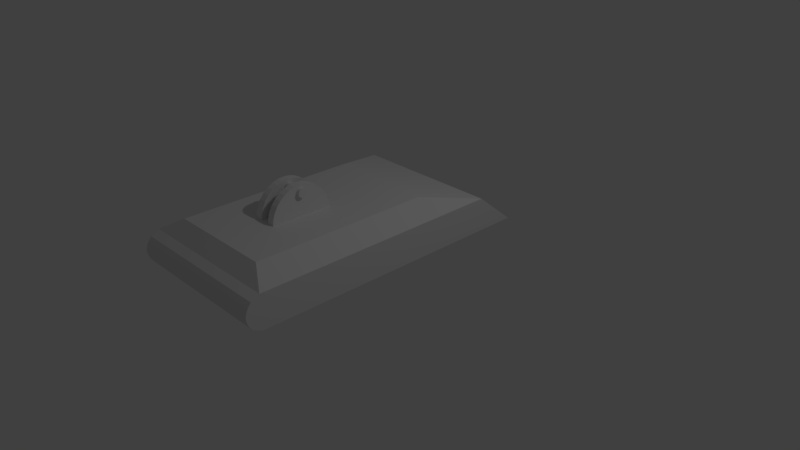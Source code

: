# Source: Bot_Body_1.blend  (saved by Blender 2.79.0; exported with 4.5.12 LTS)
import bpy
from mathutils import Matrix  # noqa: F401  (used for matrix-valued properties, if any)

bpy.ops.wm.read_factory_settings(use_empty=True)
scene = bpy.context.scene
scene.name = 'Scene'

# ---- collections
col_collection_1 = bpy.data.collections.new('Collection 1'); scene.collection.children.link(col_collection_1)

# ---- world
world_world = bpy.data.worlds.new('World'); scene.world = world_world
world_world.color = (0.05088, 0.05088, 0.05088)
world_world.use_sun_shadow = False
world_world.sun_shadow_jitter_overblur = 0.0
world_world.cycles.sampling_method = 'MANUAL'

# ---- cameras
cam_camera = bpy.data.cameras.new('Camera')
cam_camera.clip_end = 100.0
cam_camera.lens = 35.0
cam_camera.sensor_width = 32.0
cam_camera.sensor_height = 18.0
cam_camera.ortho_scale = 7.314
cam_camera.dof.focus_distance = 0.0
cam_camera.dof.aperture_fstop = 128.0

# ---- lights
light_lamp = bpy.data.lights.new('Lamp', 'POINT')
light_lamp.transmission_factor = 0.0
light_lamp.cutoff_distance = 30.0
light_lamp.energy = 100.0
light_lamp.shadow_buffer_clip_start = 1.001
light_lamp.shadow_soft_size = 0.1
light_lamp.shadow_maximum_resolution = 0.006
light_lamp.use_absolute_resolution = True

# ---- meshes
me_cube = bpy.data.meshes.new('Cube')
me_cube.from_pydata([(-1.0, -2.34, 0.2149), (-1.0, -2.34, 0.6574), (-1.0, 1.538, 0.2149), (-1.0, 1.0, 0.6574), (1.0, -2.34, 0.2149), (1.0, -2.34, 0.6574), (1.0, 1.538, 0.2149), (1.0, 1.0, 0.6574), (-1.0, -2.526, 0.4362), (1.0, -2.526, 0.4362), (0.0, -2.34, 0.2149), (0.0, -2.34, 0.6574), (0.0, -2.526, 0.4362), (-1.0, -2.492, 0.5468), (1.0, -2.492, 0.3256), (0.5, -2.34, 0.2149), (-0.5, -2.34, 0.6574), (-1.0, -2.492, 0.3256), (1.0, -2.492, 0.5468), (-0.5, -2.34, 0.2149), (0.5, -2.34, 0.6574), (-0.5, -2.526, 0.4362), (0.5, -2.526, 0.4362), (0.0, -2.492, 0.3256), (0.0, -2.492, 0.5468), (0.5, -2.492, 0.5468), (0.5, -2.492, 0.3256), (-0.5, -2.492, 0.3256), (-0.5, -2.492, 0.5468), (-1.0, -2.45, 0.6021), (1.0, -2.45, 0.2702), (0.75, -2.34, 0.2149), (-0.75, -2.34, 0.6574), (-1.0, -2.515, 0.3809), (1.0, -2.515, 0.4915), (-0.25, -2.34, 0.2149), (0.25, -2.34, 0.6574), (-0.75, -2.526, 0.4362), (0.25, -2.526, 0.4362), (0.0, -2.45, 0.2702), (0.0, -2.515, 0.4915), (-1.0, -2.515, 0.4915), (1.0, -2.515, 0.3809), (0.25, -2.34, 0.2149), (-0.25, -2.34, 0.6574), (-1.0, -2.45, 0.2702), (1.0, -2.45, 0.6021), (-0.75, -2.34, 0.2149), (0.75, -2.34, 0.6574), (-0.25, -2.526, 0.4362), (0.75, -2.526, 0.4362), (0.0, -2.515, 0.3809), (0.0, -2.45, 0.6021), (0.25, -2.492, 0.5468), (0.75, -2.492, 0.5468), (0.5, -2.515, 0.4915), (0.5, -2.45, 0.6021), (0.25, -2.492, 0.3256), (0.75, -2.492, 0.3256), (0.5, -2.45, 0.2702), (0.5, -2.515, 0.3809), (-0.75, -2.492, 0.3256), (-0.25, -2.492, 0.3256), (-0.5, -2.45, 0.2702), (-0.5, -2.515, 0.3809), (-0.75, -2.492, 0.5468), (-0.25, -2.492, 0.5468), (-0.5, -2.515, 0.4915), (-0.5, -2.45, 0.6021), (-0.25, -2.45, 0.6021), (-0.25, -2.515, 0.4915), (-0.75, -2.515, 0.4915), (-0.25, -2.515, 0.3809), (-0.25, -2.45, 0.2702), (-0.75, -2.45, 0.2702), (0.75, -2.515, 0.3809), (0.75, -2.45, 0.2702), (0.25, -2.45, 0.2702), (0.75, -2.45, 0.6021), (0.75, -2.515, 0.4915), (0.25, -2.515, 0.4915), (0.25, -2.45, 0.6021), (0.25, -2.515, 0.3809), (-0.75, -2.515, 0.3809), (-0.75, -2.45, 0.6021), (-0.7029, -2.16, 0.8355), (-0.7029, 0.1881, 0.8355), (0.7029, 0.1881, 0.8355), (0.7029, -2.16, 0.8355), (-0.5272, -2.16, 0.8355), (0.1757, -2.16, 0.8355), (0.0, -2.16, 0.8355), (-0.1757, -2.16, 0.8355), (-0.3515, -2.16, 0.8355), (0.5272, -2.16, 0.8355), (0.3515, -2.16, 0.8355), (0.06288, -1.144, 1.228), (0.158, -1.144, 1.228), (0.06288, -1.065, 1.221), (0.158, -1.065, 1.221), (0.06288, -0.9895, 1.198), (0.158, -0.9895, 1.198), (0.06288, -0.9198, 1.16), (0.158, -0.9198, 1.16), (0.06288, -0.8587, 1.11), (0.158, -0.8587, 1.11), (0.06288, -0.8086, 1.049), (0.158, -0.8086, 1.049), (0.06288, -0.7714, 0.9795), (0.158, -0.7714, 0.9795), (0.06288, -0.7484, 0.9039), (0.158, -0.7484, 0.9039), (0.06288, -0.7407, 0.8253), (0.158, -0.7407, 0.8253), (0.06288, -1.547, 0.8253), (0.158, -1.547, 0.8253), (0.06288, -1.539, 0.9039), (0.158, -1.539, 0.9039), (0.06288, -1.516, 0.9795), (0.158, -1.516, 0.9795), (0.06288, -1.479, 1.049), (0.158, -1.479, 1.049), (0.06288, -1.429, 1.11), (0.158, -1.429, 1.11), (0.06288, -1.368, 1.16), (0.158, -1.368, 1.16), (0.06288, -1.298, 1.198), (0.158, -1.298, 1.198), (0.06288, -1.222, 1.221), (0.158, -1.222, 1.221), (-0.1585, -1.144, 1.228), (-0.06335, -1.144, 1.228), (-0.1585, -1.065, 1.221), (-0.06335, -1.065, 1.221), (-0.1585, -0.9895, 1.198), (-0.06335, -0.9895, 1.198), (-0.1585, -0.9198, 1.16), (-0.06335, -0.9198, 1.16), (-0.1585, -0.8587, 1.11), (-0.06335, -0.8587, 1.11), (-0.1585, -0.8086, 1.049), (-0.06335, -0.8086, 1.049), (-0.1585, -0.7714, 0.9795), (-0.06335, -0.7714, 0.9795), (-0.1585, -0.7484, 0.9039), (-0.06335, -0.7484, 0.9039), (-0.1585, -0.7407, 0.8253), (-0.06335, -0.7407, 0.8253), (-0.1585, -1.547, 0.8253), (-0.06335, -1.547, 0.8253), (-0.1585, -1.539, 0.9039), (-0.06335, -1.539, 0.9039), (-0.1585, -1.516, 0.9795), (-0.06335, -1.516, 0.9795), (-0.1585, -1.479, 1.049), (-0.06335, -1.479, 1.049), (-0.1585, -1.429, 1.11), (-0.06335, -1.429, 1.11), (-0.1585, -1.368, 1.16), (-0.06335, -1.368, 1.16), (-0.1585, -1.298, 1.198), (-0.06335, -1.298, 1.198), (-0.1585, -1.222, 1.221), (-0.06335, -1.222, 1.221), (0.2011, -1.146, 1.081), (-0.2031, -1.146, 1.081), (0.2011, -1.157, 1.082), (-0.2031, -1.157, 1.082), (0.2011, -1.167, 1.085), (-0.2031, -1.167, 1.085), (0.2011, -1.177, 1.09), (-0.2031, -1.177, 1.09), (0.2011, -1.185, 1.097), (-0.2031, -1.185, 1.097), (0.2011, -1.192, 1.105), (-0.2031, -1.192, 1.105), (0.2011, -1.197, 1.114), (-0.2031, -1.197, 1.114), (0.2011, -1.2, 1.125), (-0.2031, -1.2, 1.125), (0.2011, -1.201, 1.135), (-0.2031, -1.201, 1.135), (0.2011, -1.2, 1.146), (-0.2031, -1.2, 1.146), (0.2011, -1.197, 1.156), (-0.2031, -1.197, 1.156), (0.2011, -1.192, 1.166), (-0.2031, -1.192, 1.166), (0.2011, -1.185, 1.174), (-0.2031, -1.185, 1.174), (0.2011, -1.177, 1.181), (-0.2031, -1.177, 1.181), (0.2011, -1.167, 1.186), (-0.2031, -1.167, 1.186), (0.2011, -1.157, 1.189), (-0.2031, -1.157, 1.189), (0.2011, -1.146, 1.19), (-0.2031, -1.146, 1.19), (0.2011, -1.136, 1.189), (-0.2031, -1.136, 1.189), (0.2011, -1.125, 1.186), (-0.2031, -1.125, 1.186), (0.2011, -1.116, 1.181), (-0.2031, -1.116, 1.181), (0.2011, -1.107, 1.174), (-0.2031, -1.107, 1.174), (0.2011, -1.101, 1.166), (-0.2031, -1.101, 1.166), (0.2011, -1.096, 1.156), (-0.2031, -1.096, 1.156), (0.2011, -1.092, 1.146), (-0.2031, -1.092, 1.146), (0.2011, -1.091, 1.135), (-0.2031, -1.091, 1.135), (0.2011, -1.092, 1.125), (-0.2031, -1.092, 1.125), (0.2011, -1.096, 1.114), (-0.2031, -1.096, 1.114), (0.2011, -1.101, 1.105), (-0.2031, -1.101, 1.105), (0.2011, -1.107, 1.097), (-0.2031, -1.107, 1.097), (0.2011, -1.116, 1.09), (-0.2031, -1.116, 1.09), (0.2011, -1.125, 1.085), (-0.2031, -1.125, 1.085), (0.2011, -1.136, 1.082), (-0.2031, -1.136, 1.082)], [], [(0, 45, 17, 33, 8, 41, 13, 29, 1, 3, 2), (2, 3, 7, 6), (6, 7, 5, 46, 18, 34, 9, 42, 14, 30, 4), (84, 32, 1, 29), (2, 6, 4, 31, 15, 43, 10, 35, 19, 47, 0), (5, 7, 87, 88), (83, 37, 8, 33), (82, 38, 12, 51), (81, 36, 11, 52), (80, 53, 24, 40), (79, 54, 25, 55), (78, 48, 20, 56), (77, 57, 23, 39), (76, 58, 26, 59), (75, 50, 22, 60), (74, 61, 17, 45), (73, 62, 27, 63), (72, 49, 21, 64), (71, 65, 13, 41), (70, 66, 28, 67), (69, 44, 16, 68), (66, 69, 68, 28), (24, 52, 69, 66), (52, 11, 44, 69), (49, 70, 67, 21), (12, 40, 70, 49), (40, 24, 66, 70), (37, 71, 41, 8), (21, 67, 71, 37), (67, 28, 65, 71), (62, 72, 64, 27), (23, 51, 72, 62), (51, 12, 49, 72), (35, 73, 63, 19), (10, 39, 73, 35), (39, 23, 62, 73), (47, 74, 45, 0), (19, 63, 74, 47), (63, 27, 61, 74), (58, 75, 60, 26), (14, 42, 75, 58), (42, 9, 50, 75), (31, 76, 59, 15), (4, 30, 76, 31), (30, 14, 58, 76), (43, 77, 39, 10), (15, 59, 77, 43), (59, 26, 57, 77), (54, 78, 56, 25), (18, 46, 78, 54), (46, 5, 48, 78), (50, 79, 55, 22), (9, 34, 79, 50), (34, 18, 54, 79), (38, 80, 40, 12), (22, 55, 80, 38), (55, 25, 53, 80), (53, 81, 52, 24), (25, 56, 81, 53), (56, 20, 36, 81), (57, 82, 51, 23), (26, 60, 82, 57), (60, 22, 38, 82), (61, 83, 33, 17), (27, 64, 83, 61), (64, 21, 37, 83), (65, 84, 29, 13), (28, 68, 84, 65), (68, 16, 32, 84), (87, 86, 85, 89, 93, 92, 91, 90, 95, 94, 88), (11, 36, 90, 91), (7, 3, 86, 87), (44, 11, 91, 92), (3, 1, 85, 86), (48, 5, 88, 94), (16, 44, 92, 93), (20, 48, 94, 95), (32, 16, 93, 89), (36, 20, 95, 90), (1, 32, 89, 85), (96, 97, 99, 98), (98, 99, 101, 100), (100, 101, 103, 102), (102, 103, 105, 104), (104, 105, 107, 106), (106, 107, 109, 108), (108, 109, 111, 110), (110, 111, 113, 112), (114, 115, 117, 116), (116, 117, 119, 118), (118, 119, 121, 120), (120, 121, 123, 122), (122, 123, 125, 124), (124, 125, 127, 126), (99, 97, 129, 127, 125, 123, 121, 119, 117, 115, 113, 111, 109, 107, 105, 103, 101), (126, 127, 129, 128), (128, 129, 97, 96), (96, 98, 100, 102, 104, 106, 108, 110, 112, 114, 116, 118, 120, 122, 124, 126, 128), (112, 113, 115, 114), (130, 131, 133, 132), (132, 133, 135, 134), (134, 135, 137, 136), (136, 137, 139, 138), (138, 139, 141, 140), (140, 141, 143, 142), (142, 143, 145, 144), (144, 145, 147, 146), (148, 149, 151, 150), (150, 151, 153, 152), (152, 153, 155, 154), (154, 155, 157, 156), (156, 157, 159, 158), (158, 159, 161, 160), (133, 131, 163, 161, 159, 157, 155, 153, 151, 149, 147, 145, 143, 141, 139, 137, 135), (160, 161, 163, 162), (162, 163, 131, 130), (130, 132, 134, 136, 138, 140, 142, 144, 146, 148, 150, 152, 154, 156, 158, 160, 162), (146, 147, 149, 148), (164, 165, 167, 166), (166, 167, 169, 168), (168, 169, 171, 170), (170, 171, 173, 172), (172, 173, 175, 174), (174, 175, 177, 176), (176, 177, 179, 178), (178, 179, 181, 180), (180, 181, 183, 182), (182, 183, 185, 184), (184, 185, 187, 186), (186, 187, 189, 188), (188, 189, 191, 190), (190, 191, 193, 192), (192, 193, 195, 194), (194, 195, 197, 196), (196, 197, 199, 198), (198, 199, 201, 200), (200, 201, 203, 202), (202, 203, 205, 204), (204, 205, 207, 206), (206, 207, 209, 208), (208, 209, 211, 210), (210, 211, 213, 212), (212, 213, 215, 214), (214, 215, 217, 216), (216, 217, 219, 218), (218, 219, 221, 220), (220, 221, 223, 222), (222, 223, 225, 224), (167, 165, 227, 225, 223, 221, 219, 217, 215, 213, 211, 209, 207, 205, 203, 201, 199, 197, 195, 193, 191, 189, 187, 185, 183, 181, 179, 177, 175, 173, 171, 169), (224, 225, 227, 226), (226, 227, 165, 164), (164, 166, 168, 170, 172, 174, 176, 178, 180, 182, 184, 186, 188, 190, 192, 194, 196, 198, 200, 202, 204, 206, 208, 210, 212, 214, 216, 218, 220, 222, 224, 226)])
me_cube.use_remesh_preserve_volume = False
me_cube.use_remesh_preserve_attributes = False
me_cube.use_mirror_vertex_groups = False
me_cube.update()

# ---- objects
ob_cube = bpy.data.objects.new('Cube', me_cube)
ob_lamp = bpy.data.objects.new('Lamp', light_lamp)
ob_camera = bpy.data.objects.new('Camera', cam_camera)

# ---- transforms, parenting, visibility, modifiers, constraints
ob_cube.location = (-0.01069, 0.003796, 0.1364)
ob_cube.lineart.crease_threshold = 0.0
ob_lamp.location = (4.076, 1.005, 5.904)
ob_lamp.rotation_euler = (0.6503, 0.05522, 1.866)
ob_lamp.lock_rotations_4d = False
ob_lamp.empty_display_type = 'ARROWS'
ob_lamp.color = (0.0, 0.0, 0.0, 0.0)
ob_lamp.lineart.crease_threshold = 0.0
ob_camera.location = (7.481, -6.508, 5.344)
ob_camera.rotation_euler = (1.109, 0.0, 0.8149)
ob_camera.lock_rotations_4d = False
ob_camera.empty_display_type = 'ARROWS'
ob_camera.color = (0.0, 0.0, 0.0, 0.0)
ob_camera.display_type = 'WIRE'
ob_camera.lineart.crease_threshold = 0.0

# ---- collection membership
col_collection_1.objects.link(ob_cube)
col_collection_1.objects.link(ob_lamp)
col_collection_1.objects.link(ob_camera)

# ---- scene / render settings (as saved in the file)
scene.camera = ob_camera
scene.frame_start = 1; scene.frame_end = 250; scene.frame_set(1)
scene.render.engine = 'BLENDER_EEVEE_NEXT'
scene.render.resolution_percentage = 50
scene.render.dither_intensity = 0.0
scene.cycles.use_denoising = False
scene.cycles.samples = 128
scene.cycles.sampling_pattern = 'TABULATED_SOBOL'
scene.cycles.use_adaptive_sampling = False
scene.cycles.use_light_tree = False
scene.cycles.blur_glossy = 0.0
scene.cycles.sample_clamp_indirect = 0.0
scene.view_settings.view_transform = 'Standard'
bpy.context.view_layer.update()
